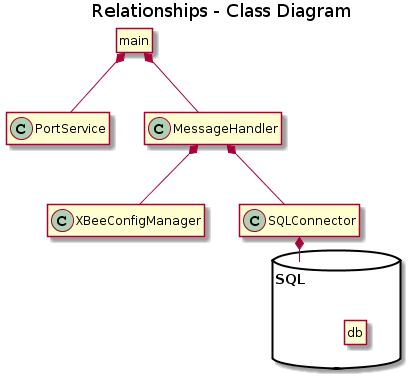

The diagram above was rendered by PlantUML. Its source (embedded in the PNG):
@startuml
title Relationships - Class Diagram

class main
class XBeeConfigManager
class MessageHandler
class PortService
class SQLConnector

package SQL <<database>> {
  class db
}

main *-- PortService
main *-- MessageHandler
XBeeConfigManager -down-* MessageHandler
MessageHandler *-- SQLConnector
SQLConnector *-- SQL

Hide members 
Hide main circle
Hide db circle
@enduml